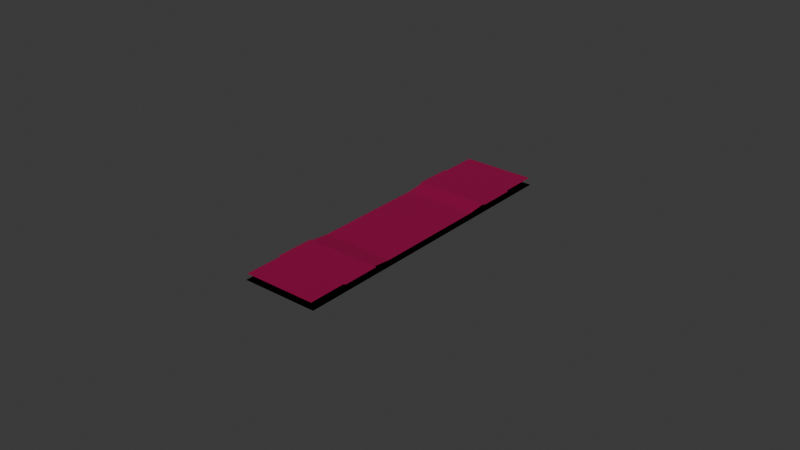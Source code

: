 # Source: ROSS_Front.blend  (saved by Blender 4.5.91; exported with 4.5.12 LTS)
import bpy
from mathutils import Matrix  # noqa: F401  (used for matrix-valued properties, if any)

bpy.ops.wm.read_factory_settings(use_empty=True)
scene = bpy.context.scene
scene.name = 'Scene'

# ---- collections
col_collection = bpy.data.collections.new('Collection'); scene.collection.children.link(col_collection)
col_collection_2 = bpy.data.collections.new('Collection 2'); scene.collection.children.link(col_collection_2)

# ---- materials (node trees are filled in below, after node groups)
mat_material = bpy.data.materials.new('Material')
mat_material.alpha_threshold = 0.0
mat_material.roughness = 0.5
mat_material.line_color = (0.0, 0.0, 0.0, 1.0)

# ---- material node trees
mat_material.use_nodes = True; mat_material.node_tree.nodes.clear()
_N = mat_material.node_tree.nodes; _L = mat_material.node_tree.links
n0 = _N.new('ShaderNodeOutputMaterial'); n0.name = 'Material Output'; n0.location = (200, 100)
n1 = _N.new('ShaderNodeBsdfPrincipled'); n1.name = 'Principled BSDF'; n1.location = (-200, 100)
n1.inputs[0].default_value = (0.314, 0.0, 0.06301, 1.0)
n1.inputs[3].default_value = 1.45
_L.new(n1.outputs[0], n0.inputs[0])
n0.is_active_output = True

# ---- world
world_world = bpy.data.worlds.new('World'); scene.world = world_world
world_world.use_nodes = True; world_world.node_tree.nodes.clear()
_N = world_world.node_tree.nodes; _L = world_world.node_tree.links
n0 = _N.new('ShaderNodeOutputWorld'); n0.name = 'World Output'; n0.location = (200, 100)
n1 = _N.new('ShaderNodeBackground'); n1.name = 'Background'; n1.location = (-200, 100)
n1.inputs[0].default_value = (0.05088, 0.05088, 0.05088, 1.0)
_L.new(n1.outputs[0], n0.inputs[0])
n0.is_active_output = True
world_world.color = (0.05088, 0.05088, 0.05088)
world_world.sun_shadow_jitter_overblur = 0.0

# ---- meshes
me_cube = bpy.data.meshes.new('Cube')
me_cube.from_pydata([(-2.0, 0.0, 0.0), (2.0, 0.0, 0.0), (-2.0, 8.0, 0.0), (2.0, 8.0, 0.0), (2.0, 0.0, 0.0), (2.0, 16.0, 0.0), (2.0, 0.0, 0.0), (2.0, 8.0, 0.0), (1.9, 0.0, 0.25), (1.9, 8.0, 0.35), (0.0, 0.0, 0.25), (2.235e-08, 8.0, 0.35), (1.9, 4.0, 0.35), (1.9, 4.0, 0.35), (2.235e-08, 4.0, 0.35), (1.9, 3.0, 0.25), (0.0, 3.0, 0.25), (1.9, 6.0, 0.35), (2.0, 4.0, 0.35), (2.0, 6.0, 0.35)], [(1, 4), (6, 7), (4, 6), (12, 13)], [(0, 1, 3, 2), (8, 15, 16, 10), (15, 13, 14, 16), (17, 9, 11, 14, 13, 18, 19)])
_uv = me_cube.uv_layers.new(name='UVMap')
_uv.uv.foreach_set('vector', [0.0, 0.0, 1.0, 0.0, 1.0, 1.0, 0.0, 1.0, 0.0, 0.0, 0.0, 0.0, 0.0, 0.0, 0.0, 0.0, 0.0, 0.0, 0.0, 0.0, 0.0, 0.0, 0.0, 0.0, 0.0, 0.0, 0.0, 0.0, 0.0, 0.0, 0.0, 0.0, 0.0, 0.0, 0.0, 0.0, 0.0, 0.0])
me_cube.materials.append(mat_material)
me_cube.use_mirror_vertex_groups = False
me_cube.update()
me_cube_001 = bpy.data.meshes.new('Cube.001')
me_cube_001.from_pydata([(-1.0, -1.0, -1.0), (-1.0, -1.0, 1.0), (-1.0, 1.0, -1.0), (-1.0, 1.0, 1.0), (1.0, -1.0, -1.0), (1.0, -1.0, 1.0), (1.0, 1.0, -1.0), (1.0, 1.0, 1.0)], [], [(0, 1, 3, 2), (2, 3, 7, 6), (6, 7, 5, 4), (4, 5, 1, 0), (2, 6, 4, 0), (7, 3, 1, 5)])
_uv = me_cube_001.uv_layers.new(name='UVMap')
_uv.uv.foreach_set('vector', [0.375, 0.0, 0.625, 0.0, 0.625, 0.25, 0.375, 0.25, 0.375, 0.25, 0.625, 0.25, 0.625, 0.5, 0.375, 0.5, 0.375, 0.5, 0.625, 0.5, 0.625, 0.75, 0.375, 0.75, 0.375, 0.75, 0.625, 0.75, 0.625, 1.0, 0.375, 1.0, 0.125, 0.5, 0.375, 0.5, 0.375, 0.75, 0.125, 0.75, 0.625, 0.5, 0.875, 0.5, 0.875, 0.75, 0.625, 0.75])
me_cube_001.update()
me_cube_002 = bpy.data.meshes.new('Cube.002')
me_cube_002.from_pydata([(-1.0, -1.0, -1.0), (-1.0, -1.0, 1.0), (-1.0, 1.0, -1.0), (-1.0, 1.0, 1.0), (1.0, -1.0, -1.0), (1.0, -1.0, 1.0), (1.0, 1.0, -1.0), (1.0, 1.0, 1.0)], [], [(0, 1, 3, 2), (2, 3, 7, 6), (6, 7, 5, 4), (4, 5, 1, 0), (2, 6, 4, 0), (7, 3, 1, 5)])
_uv = me_cube_002.uv_layers.new(name='UVMap')
_uv.uv.foreach_set('vector', [0.375, 0.0, 0.625, 0.0, 0.625, 0.25, 0.375, 0.25, 0.375, 0.25, 0.625, 0.25, 0.625, 0.5, 0.375, 0.5, 0.375, 0.5, 0.625, 0.5, 0.625, 0.75, 0.375, 0.75, 0.375, 0.75, 0.625, 0.75, 0.625, 1.0, 0.375, 1.0, 0.125, 0.5, 0.375, 0.5, 0.375, 0.75, 0.125, 0.75, 0.625, 0.5, 0.875, 0.5, 0.875, 0.75, 0.625, 0.75])
me_cube_002.update()

# ---- objects
ob_cube = bpy.data.objects.new('Cube', me_cube)
ob_door_1 = bpy.data.objects.new('Door 1', me_cube_001)
ob_door_1_001 = bpy.data.objects.new('Door 1.001', me_cube_002)

# ---- transforms, parenting, visibility, modifiers, constraints
ob_cube.location = (0.0, 0.0, 0.0)
ob_cube.lock_rotations_4d = False
ob_cube.empty_display_type = 'ARROWS'
ob_cube.lineart.crease_threshold = 0.0
_m = ob_cube.modifiers.new('Mirror.001', 'MIRROR')
_m.use_axis = (True, True, False)
ob_door_1.location = (1.0, 5.0, 0.0)
ob_door_1.scale = (0.5, 1.0, 1.0)
ob_door_1.hide_render = True
ob_door_1_001.location = (1.0, -5.0, 0.0)
ob_door_1_001.scale = (0.5, 1.0, 1.0)
ob_door_1_001.hide_render = True

# ---- collection membership
col_collection.objects.link(ob_cube)
col_collection_2.objects.link(ob_door_1)
col_collection_2.objects.link(ob_door_1_001)

# ---- scene / render settings (as saved in the file)
scene.frame_start = 1; scene.frame_end = 250; scene.frame_set(1)
scene.render.engine = 'BLENDER_EEVEE_NEXT'
bpy.context.view_layer.update()

# ---- added for rendering (the .blend has no active camera and no usable light): camera, sun
cam_auto = bpy.data.cameras.new('AutoCamera')
cam_auto.lens = 50.0
cam_auto.sensor_width = 36.0
cam_auto.clip_end = 1000.0
ob_auto_camera = bpy.data.objects.new('AutoCamera', cam_auto)
scene.collection.objects.link(ob_auto_camera)
ob_auto_camera.location = (29.8394, -35.8072, 24.0465)
ob_auto_camera.rotation_euler = (1.09748, -7.21219e-08, 0.694738)
scene.camera = ob_auto_camera
light_auto_sun = bpy.data.lights.new('AutoSun', 'SUN')
light_auto_sun.energy = 3.0
light_auto_sun.angle = 0.0523599
ob_auto_sun = bpy.data.objects.new('AutoSun', light_auto_sun)
scene.collection.objects.link(ob_auto_sun)
ob_auto_sun.rotation_euler = (0.872665, 0.174533, 0.523599)
bpy.context.view_layer.update()
